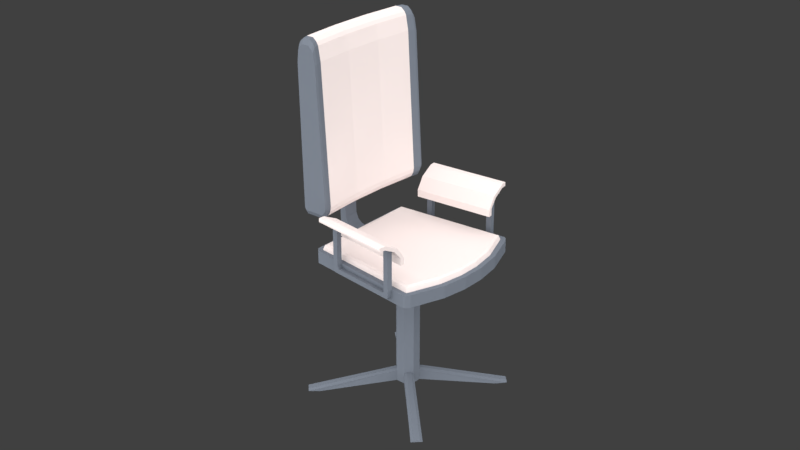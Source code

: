 # Source: chair.blend  (saved by Blender 2.78.0; exported with 4.5.12 LTS)
import bpy
from mathutils import Matrix  # noqa: F401  (used for matrix-valued properties, if any)

bpy.ops.wm.read_factory_settings(use_empty=True)
scene = bpy.context.scene
scene.name = 'Scene'

# ---- collections
col_collection_1 = bpy.data.collections.new('Collection 1'); scene.collection.children.link(col_collection_1)

# ---- materials (node trees are filled in below, after node groups)
mat_science_white_000 = bpy.data.materials.new('Science White.000')
mat_science_white_000.alpha_threshold = 0.0
mat_science_white_000.roughness = 0.5
mat_rubberized_gray_009 = bpy.data.materials.new('Rubberized Gray.009')
mat_rubberized_gray_009.alpha_threshold = 0.0
mat_rubberized_gray_009.diffuse_color = (0.153, 0.173, 0.2079, 1.0)
mat_rubberized_gray_009.roughness = 0.5
mat_rubberized_gray_000 = bpy.data.materials.new('Rubberized Gray.000')
mat_rubberized_gray_000.alpha_threshold = 0.0
mat_rubberized_gray_000.diffuse_color = (0.153, 0.173, 0.2079, 1.0)
mat_rubberized_gray_000.roughness = 0.5
mat_science_white_012 = bpy.data.materials.new('Science White.012')
mat_science_white_012.alpha_threshold = 0.0
mat_science_white_012.roughness = 0.5
mat_rubberized_gray_001 = bpy.data.materials.new('Rubberized Gray.001')
mat_rubberized_gray_001.alpha_threshold = 0.0
mat_rubberized_gray_001.diffuse_color = (0.153, 0.173, 0.2079, 1.0)
mat_rubberized_gray_001.roughness = 0.5

# ---- material node trees
mat_science_white_000.use_nodes = True; mat_science_white_000.node_tree.nodes.clear()
_N = mat_science_white_000.node_tree.nodes; _L = mat_science_white_000.node_tree.links
n0 = _N.new('ShaderNodeOutputMaterial'); n0.name = 'Material Output'; n0.location = (300, 300)
n1 = _N.new('ShaderNodeBsdfDiffuse'); n1.name = 'Diffuse BSDF'; n1.location = (10, 300)
n1.inputs[0].default_value = (0.7991, 0.7011, 0.6795, 1.0)
_L.new(n1.outputs[0], n0.inputs[0])
n0.is_active_output = True

# ---- world
world_world = bpy.data.worlds.new('World'); scene.world = world_world
world_world.color = (0.05088, 0.05088, 0.05088)
world_world.use_sun_shadow = False
world_world.sun_shadow_jitter_overblur = 0.0
world_world.cycles.sampling_method = 'MANUAL'

# ---- cameras
cam_camera = bpy.data.cameras.new('Camera')
cam_camera.clip_end = 100.0
cam_camera.lens = 52.43
cam_camera.sensor_width = 32.0
cam_camera.sensor_height = 18.0
cam_camera.ortho_scale = 7.314
cam_camera.dof.focus_distance = 0.0

# ---- lights
light_lamp = bpy.data.lights.new('Lamp', 'SUN')
light_lamp.transmission_factor = 0.0
light_lamp.cutoff_distance = 30.0
light_lamp.angle = 3.14
light_lamp.energy = 5.0
light_lamp.shadow_buffer_clip_start = 1.001
light_lamp.shadow_soft_size = 1000.0
light_lamp.shadow_cascade_max_distance = 1000.0

# ---- meshes
me_cube_002 = bpy.data.meshes.new('Cube.002')
me_cube_002.from_pydata([(-0.6054, -0.8559, 8.006), (-0.4519, -0.8559, 8.006), (-0.6054, 0.8559, 8.006), (-0.4519, 0.8559, 8.006), (0.2662, 0.8559, -4.915), (-0.2886, 0.8559, -1.392), (-0.6054, 0.8559, 4.43), (-0.4519, 0.8559, 4.43), (-0.179, 0.8559, 0.008362), (0.2662, 0.8559, -2.915), (-0.6054, -0.8559, 4.43), (-0.2886, -0.8559, -1.392), (0.2662, -0.8559, -4.915), (0.2662, -0.8559, -2.915), (-0.179, -0.8559, 0.008369), (-0.4519, -0.8559, 4.43), (0.5406, -0.8248, -4.35), (0.4843, -0.8559, -4.915), (0.4843, -0.8559, -2.915), (0.5406, -0.8248, -3.479), (0.5406, 0.8248, -4.35), (0.4843, 0.8559, -4.915), (0.5406, 0.8248, -3.479), (0.4843, 0.8559, -2.915)], [], [(0, 1, 3, 2), (17, 18, 13, 12), (10, 15, 1, 0), (23, 9, 13, 18), (7, 3, 1, 15), (4, 9, 23, 21), (9, 8, 14, 13), (8, 7, 15, 14), (2, 6, 10, 0), (6, 5, 11, 10), (5, 4, 12, 11), (4, 21, 17, 12), (12, 13, 14, 11), (11, 14, 15, 10), (2, 3, 7, 6), (6, 7, 8, 5), (5, 8, 9, 4), (22, 20, 21, 23), (17, 21, 20, 16), (23, 18, 19, 22), (18, 17, 16, 19), (20, 22, 19, 16)])
me_cube_002.materials.append(mat_science_white_000)
me_cube_002.use_remesh_preserve_volume = False
me_cube_002.use_remesh_preserve_attributes = False
me_cube_002.use_mirror_vertex_groups = False
me_cube_002.update()
me_cube_001 = bpy.data.meshes.new('Cube.001')
me_cube_001.from_pydata([(-1.0, -4.48, -1.923), (-1.0, 4.48, -1.923), (1.0, -4.48, -1.923), (1.0, 4.48, -1.923), (-1.0, 3.813, -3.923), (-1.0, -3.813, -3.923), (1.0, -3.813, -3.923), (1.0, 3.813, -3.923), (-1.0, 3.813, 14.33), (-1.0, 4.48, 14.33), (1.0, 4.48, 14.33), (1.0, -3.813, 14.33), (1.0, -4.48, 14.33), (-1.0, -4.48, 14.33), (-1.0, -3.813, 14.33), (1.0, 3.813, 14.33), (-1.0, -4.152, -3.923), (-1.0, -4.334, -3.792), (-1.0, -4.435, -3.493), (-1.0, -4.48, -3.225), (-1.0, 4.48, -3.225), (-1.0, 4.435, -3.493), (-1.0, 4.334, -3.792), (-1.0, 4.152, -3.923), (1.0, -4.48, -3.225), (1.0, -4.435, -3.493), (1.0, -4.334, -3.792), (1.0, -4.152, -3.923), (1.0, 4.152, -3.923), (1.0, 4.334, -3.792), (1.0, 4.435, -3.493), (1.0, 4.48, -3.225), (-1.0, -3.813, -1.665), (-1.0, -3.644, -2.203), (-1.0, -3.813, -2.372), (-1.0, -3.968, -2.138), (-1.0, 3.644, -2.203), (-1.0, 3.813, -1.665), (-1.0, 3.968, -2.138), (-1.0, 3.813, -2.372), (1.0, 3.813, -1.665), (1.0, 3.644, -2.203), (1.0, 3.813, -2.372), (1.0, 3.968, -2.138), (1.0, -3.644, -2.203), (1.0, -3.813, -1.665), (1.0, -3.968, -2.138), (1.0, -3.813, -2.372)], [], [(6, 47, 46, 2, 24, 25, 26, 27), (2, 46, 45, 11, 12), (23, 28, 7, 4), (17, 26, 25, 18), (0, 2, 12, 13), (40, 43, 3, 10, 15), (16, 17, 18, 19, 0, 35, 34, 5), (29, 22, 21, 30), (4, 7, 6, 5), (28, 29, 30, 31, 3, 43, 42, 7), (37, 40, 15, 8), (41, 36, 33, 44), (11, 14, 13, 12), (10, 9, 8, 15), (1, 38, 37, 8, 9), (7, 42, 41, 44, 47, 6), (3, 1, 9, 10), (5, 34, 33, 36, 39, 4), (4, 39, 38, 1, 20, 21, 22, 23), (20, 1, 3, 31), (5, 6, 27, 16), (24, 2, 0, 19), (28, 23, 22, 29), (20, 31, 30, 21), (16, 27, 26, 17), (24, 19, 18, 25), (45, 32, 14, 11), (32, 33, 34, 35), (36, 37, 38, 39), (40, 41, 42, 43), (44, 45, 46, 47), (36, 41, 40, 37), (32, 45, 44, 33), (32, 35, 0, 13, 14)])
me_cube_001.materials.append(mat_rubberized_gray_009)
me_cube_001.use_remesh_preserve_volume = False
me_cube_001.use_remesh_preserve_attributes = False
me_cube_001.use_mirror_vertex_groups = False
me_cube_001.update()
me_cylinder_003 = bpy.data.meshes.new('Cylinder.003')
me_cylinder_003.from_pydata([(-1.87e-08, 0.5233, -0.9511), (0.37, 0.37, -0.9511), (0.5233, -1.797e-08, -0.9511), (0.37, -0.37, -0.9511), (-3.38e-08, -0.5233, -0.9511), (-0.37, -0.37, -0.9511), (-0.5233, -6.076e-09, -0.9511), (-0.37, 0.37, -0.9511), (0.0, 1.0, -0.8593), (0.7071, 0.7071, -0.8593), (1.0, -4.371e-08, -0.8593), (0.7071, -0.7071, -0.8593), (-8.742e-08, -1.0, -0.8593), (-0.7071, -0.7071, -0.8593), (-1.0, 1.192e-08, -0.8593), (-0.7071, 0.7071, -0.8593), (0.0, 1.0, -0.6182), (0.7071, 0.7071, -0.6182), (1.0, -4.371e-08, -0.6182), (0.7071, -0.7071, -0.6182), (-8.742e-08, -1.0, -0.6182), (-0.7071, -0.7071, -0.6182), (-1.0, 1.192e-08, -0.6182), (-0.7071, 0.7071, -0.6182), (0.7071, 0.7071, -0.6182), (0.7071, 0.7071, -0.8593), (1.0, -4.371e-08, -0.8593), (1.0, -4.371e-08, -0.6182), (0.7071, -0.7071, -0.6182), (0.7071, -0.7071, -0.8593), (-8.742e-08, -1.0, -0.8593), (-8.742e-08, -1.0, -0.6182), (-0.7071, -0.7071, -0.6182), (-0.7071, -0.7071, -0.8593), (-1.0, 1.192e-08, -0.8593), (-1.0, 1.192e-08, -0.6182), (-0.7071, 0.7071, -0.6182), (-0.7071, 0.7071, -0.8593), (0.0, 1.0, -0.8593), (0.0, 1.0, -0.6182), (0.7071, 0.7071, -0.6182), (0.7071, 0.7071, -0.8593), (1.0, -4.371e-08, -0.8593), (1.0, -4.371e-08, -0.6182), (0.7071, -0.7071, -0.6182), (0.7071, -0.7071, -0.8593), (-8.742e-08, -1.0, -0.8593), (-8.742e-08, -1.0, -0.6182), (-0.7071, -0.7071, -0.6182), (-0.7071, -0.7071, -0.8593), (-1.0, 1.192e-08, -0.8593), (-1.0, 1.192e-08, -0.6182), (-0.7071, 0.7071, -0.6182), (-0.7071, 0.7071, -0.8593), (0.0, 1.0, -0.8593), (0.0, 1.0, -0.6182), (0.7071, 0.7071, -0.8593), (1.0, -4.371e-08, -0.8593), (0.7071, -0.7071, -0.8593), (-8.742e-08, -1.0, -0.8593), (-0.7071, -0.7071, -0.8593), (-1.0, 1.192e-08, -0.8593), (-0.7071, 0.7071, -0.8593), (0.0, 1.0, -0.8593), (-7.36, -3.56, -1.012), (-6.53, -3.161, -1.033), (-6.852, -2.382, -1.033), (-7.722, -2.686, -1.012), (3.56, -7.36, -1.012), (3.161, -6.53, -1.033), (2.382, -6.852, -1.033), (2.686, -7.722, -1.012), (7.36, 3.56, -1.012), (6.53, 3.161, -1.033), (6.852, 2.382, -1.033), (7.722, 2.686, -1.012), (-3.56, 7.36, -1.012), (-3.161, 6.53, -1.033), (-2.382, 6.852, -1.033), (-2.686, 7.722, -1.012), (0.7877, 0.5125, -0.6182), (0.7071, 0.7071, -0.6466), (0.7071, 0.7071, -0.6182), (1.0, -4.371e-08, -0.6466), (0.9194, 0.1946, -0.6182), (1.0, -4.371e-08, -0.6182), (0.5125, -0.7877, -0.6182), (0.7071, -0.7071, -0.6466), (0.7071, -0.7071, -0.6182), (-8.742e-08, -1.0, -0.6466), (0.1946, -0.9194, -0.6182), (-8.742e-08, -1.0, -0.6182), (-0.7877, -0.5125, -0.6182), (-0.7071, -0.7071, -0.6466), (-0.7071, -0.7071, -0.6182), (-1.0, 1.192e-08, -0.6466), (-0.9194, -0.1946, -0.6182), (-1.0, 1.192e-08, -0.6182), (-0.5125, 0.7877, -0.6182), (-0.7071, 0.7071, -0.6466), (-0.7071, 0.7071, -0.6182), (0.0, 1.0, -0.6466), (-0.1946, 0.9194, -0.6182), (0.0, 1.0, -0.6182), (-7.36, -3.56, -1.012), (-7.44, -3.366, -0.9838), (-7.641, -2.881, -0.9838), (-7.722, -2.686, -1.012), (3.56, -7.36, -1.012), (3.366, -7.44, -0.9838), (2.881, -7.641, -0.9838), (2.686, -7.722, -1.012), (7.36, 3.56, -1.012), (7.44, 3.366, -0.9838), (7.641, 2.881, -0.9838), (7.722, 2.686, -1.012), (-3.56, 7.36, -1.012), (-3.366, 7.44, -0.9838), (-2.881, 7.641, -0.9838), (-2.686, 7.722, -1.012), (-2.464e-09, 0.8823, 1.0), (0.0, 1.0, 0.9709), (0.6239, 0.6239, 1.0), (0.7071, 0.7071, 0.9709), (0.8823, -3.903e-08, 1.0), (1.0, -4.371e-08, 0.9709), (0.6239, -0.6239, 1.0), (0.7071, -0.7071, 0.9709), (-7.968e-08, -0.8823, 1.0), (-8.742e-08, -1.0, 0.9709), (-0.6239, -0.6239, 1.0), (-0.7071, -0.7071, 0.9709), (-0.8823, 1.103e-08, 1.0), (-1.0, 1.192e-08, 0.9709), (-0.6239, 0.6239, 1.0), (-0.7071, 0.7071, 0.9709)], [], [(23, 135, 121, 16), (18, 125, 127, 19), (19, 127, 129, 20), (20, 129, 131, 21), (21, 131, 133, 22), (22, 133, 135, 23), (17, 123, 125, 18), (122, 120, 134, 132, 130, 128, 126, 124), (0, 1, 2, 3, 4, 5, 6, 7), (1, 0, 8, 9), (2, 1, 9, 10), (3, 2, 10, 11), (4, 3, 11, 12), (5, 4, 12, 13), (6, 5, 13, 14), (7, 6, 14, 15), (0, 7, 15, 8), (12, 11, 29, 30), (14, 22, 23, 15), (17, 18, 27, 24), (12, 20, 21, 13), (11, 19, 28, 29), (10, 18, 19, 11), (14, 13, 33, 34), (8, 16, 17, 9), (31, 30, 46, 47), (36, 39, 55, 52), (30, 29, 45, 46), (39, 38, 54, 55), (9, 17, 24, 25), (16, 8, 38, 39), (22, 14, 34, 35), (23, 16, 39, 36), (10, 9, 25, 26), (20, 12, 30, 31), (21, 22, 35, 32), (18, 10, 26, 27), (15, 23, 36, 37), (8, 15, 37, 38), (19, 20, 31, 28), (13, 21, 32, 33), (86, 90, 110, 109), (54, 53, 62, 63), (45, 44, 88, 87, 58), (98, 102, 118, 117), (32, 35, 51, 48), (33, 32, 48, 49), (28, 31, 47, 44), (34, 33, 49, 50), (25, 24, 40, 41), (24, 27, 43, 40), (35, 34, 50, 51), (26, 25, 41, 42), (37, 36, 52, 53), (27, 26, 42, 43), (38, 37, 53, 54), (29, 28, 44, 45), (52, 55, 103, 102, 98, 100), (72, 112, 113, 114, 115, 75), (76, 116, 117, 118, 119, 79), (83, 57, 74, 75, 115), (64, 104, 105, 106, 107, 67), (46, 45, 58, 59), (62, 99, 116, 76, 77), (49, 48, 94, 93, 60), (60, 93, 104, 64, 65), (92, 96, 106, 105), (58, 87, 108, 68, 69), (50, 49, 60, 61), (80, 84, 114, 113), (56, 81, 112, 72, 73), (53, 52, 100, 99, 62), (42, 41, 56, 57), (61, 60, 65, 66), (51, 50, 61, 95, 97), (48, 51, 97, 96, 92, 94), (95, 61, 66, 67, 107), (59, 58, 69, 70), (47, 46, 59, 89, 91), (44, 47, 91, 90, 86, 88), (89, 59, 70, 71, 111), (57, 56, 73, 74), (40, 43, 85, 84, 80, 82), (43, 42, 57, 83, 85), (63, 62, 77, 78), (101, 63, 78, 79, 119), (55, 54, 63, 101, 103), (64, 67, 66, 65), (68, 71, 70, 69), (72, 75, 74, 73), (76, 79, 78, 77), (68, 108, 109, 110, 111, 71), (80, 81, 82), (83, 84, 85), (86, 87, 88), (89, 90, 91), (92, 93, 94), (95, 96, 97), (98, 99, 100), (101, 102, 103), (106, 96, 95, 107), (92, 105, 104, 93), (110, 90, 89, 111), (86, 109, 108, 87), (83, 115, 114, 84), (112, 81, 80, 113), (101, 119, 118, 102), (116, 99, 98, 117), (41, 40, 82, 81, 56), (123, 121, 120, 122), (125, 123, 122, 124), (127, 125, 124, 126), (129, 127, 126, 128), (131, 129, 128, 130), (133, 131, 130, 132), (135, 133, 132, 134), (121, 135, 134, 120), (16, 121, 123, 17)])
me_cylinder_003.materials.append(mat_rubberized_gray_000)
me_cylinder_003.materials.append(mat_science_white_012)
me_cylinder_003.materials.append(mat_rubberized_gray_009)
me_cylinder_003.use_remesh_preserve_volume = False
me_cylinder_003.use_remesh_preserve_attributes = False
me_cylinder_003.use_mirror_vertex_groups = False
me_cylinder_003.update()
me_cylinder_002 = bpy.data.meshes.new('Cylinder.002')
me_cylinder_002.from_pydata([(2.993, -5.993, 5.802), (-6.333, -2.175, 5.802), (3.075, -5.795, 5.527), (-6.251, -1.976, 5.527), (2.415, -7.407, 5.795), (-6.911, -3.588, 5.795), (-6.961, -3.709, 5.513), (2.365, -7.528, 5.513), (-6.514, -2.618, 5.926), (2.812, -6.437, 5.926), (2.935, -6.135, 5.863), (-6.391, -2.316, 5.863), (-6.858, -3.457, 5.857), (2.468, -7.275, 5.857), (2.587, -6.985, 5.923), (-6.739, -3.166, 5.923), (3.164, -5.576, 2.677), (-6.162, -1.757, 2.677), (-6.094, -1.593, 2.715), (3.232, -5.411, 2.715), (-6.007, -1.38, 2.879), (3.319, -5.198, 2.879), (3.296, -5.255, 2.791), (-6.03, -1.437, 2.791), (-6.797, -3.308, 2.669), (2.529, -7.127, 2.669), (2.46, -7.295, 2.744), (-6.866, -3.477, 2.744), (-3.317, -3.675, 5.801), (-0.2085, -4.948, 5.801), (-0.1272, -4.749, 5.525), (-3.236, -3.476, 5.525), (-0.7872, -6.361, 5.794), (-3.896, -5.088, 5.794), (-3.945, -5.209, 5.512), (-0.8367, -6.482, 5.512), (-3.499, -4.118, 5.925), (-0.39, -5.391, 5.925), (-0.2665, -5.089, 5.862), (-3.375, -3.817, 5.862), (-3.842, -4.957, 5.856), (-0.7334, -6.23, 5.856), (-0.6144, -5.939, 5.922), (-3.723, -4.666, 5.922), (-0.0375, -4.53, 2.676), (-3.146, -3.257, 2.676), (-3.079, -3.093, 2.714), (0.02984, -4.366, 2.714), (-2.992, -2.88, 2.878), (0.1171, -4.153, 2.878), (0.09377, -4.21, 2.79), (-3.015, -2.937, 2.79), (-3.781, -4.809, 2.667), (-0.6726, -6.081, 2.667), (-0.7416, -6.25, 2.743), (-3.85, -4.977, 2.743), (-7.589, -3.116, 5.484), (-7.444, -3.322, 5.514), (-7.548, -3.016, 5.716), (-7.394, -3.201, 5.796), (-7.001, -1.68, 5.722), (-6.816, -1.788, 5.803), (-6.931, -1.508, 5.484), (-6.734, -1.59, 5.527), (3.27, -7.445, 5.716), (2.979, -7.464, 5.796), (3.229, -7.545, 5.484), (2.93, -7.585, 5.514), (3.887, -5.937, 5.484), (3.639, -5.853, 5.527), (3.817, -6.109, 5.722), (3.558, -6.051, 5.803), (-7.169, -2.09, 5.834), (-6.997, -2.231, 5.927), (-7.049, -1.799, 5.773), (-6.874, -1.93, 5.864), (3.428, -7.057, 5.831), (3.152, -7.042, 5.924), (3.313, -7.338, 5.767), (3.033, -7.333, 5.858), (-7.504, -2.909, 5.767), (-7.341, -3.07, 5.858), (-7.389, -2.628, 5.831), (-7.222, -2.779, 5.924), (3.768, -6.228, 5.773), (3.5, -6.193, 5.864), (3.649, -6.519, 5.834), (3.377, -6.494, 5.927), (-6.693, -0.9287, 2.912), (-6.49, -0.9928, 2.88), (-6.703, -0.9528, 2.874), (-6.513, -1.05, 2.792), (-6.759, -1.091, 2.808), (-6.577, -1.206, 2.716), (-6.823, -1.245, 2.771), (-6.645, -1.37, 2.678), (3.995, -5.674, 2.771), (3.729, -5.633, 2.678), (4.058, -5.52, 2.808), (3.796, -5.469, 2.716), (4.114, -5.382, 2.874), (3.86, -5.313, 2.792), (4.124, -5.358, 2.912), (3.884, -5.256, 2.879), (-7.451, -2.781, 2.763), (-7.28, -2.922, 2.669), (-7.497, -2.892, 2.813), (-7.349, -3.09, 2.745), (3.32, -7.321, 2.813), (3.025, -7.353, 2.745), (3.366, -7.21, 2.763), (3.094, -7.185, 2.669)], [], [(1, 61, 75, 11), (13, 79, 77, 14), (0, 71, 69, 2), (79, 13, 4, 65), (61, 1, 3, 63), (21, 2, 69, 103), (12, 81, 59, 5), (89, 20, 23, 91), (81, 12, 15, 83), (27, 6, 57, 107), (71, 0, 10, 85), (17, 95, 93, 18), (95, 17, 24, 105), (105, 24, 27, 107), (97, 16, 19, 99), (5, 59, 57, 6), (55, 34, 6, 27), (25, 111, 109, 26), (53, 25, 26, 54), (16, 97, 111, 25), (44, 16, 25, 53), (18, 93, 91, 23), (49, 21, 22, 50), (99, 19, 22, 101), (45, 17, 18, 46), (21, 103, 101, 22), (46, 18, 23, 51), (65, 4, 7, 67), (49, 30, 2, 21), (9, 87, 85, 10), (41, 13, 14, 42), (9, 14, 77, 87), (37, 9, 10, 38), (96, 98, 100, 102, 68, 70, 84, 86, 76, 78, 64, 66, 108, 110), (33, 5, 6, 34), (89, 63, 3, 20), (29, 0, 2, 30), (83, 15, 8, 73), (28, 1, 11, 39), (73, 8, 11, 75), (37, 42, 14, 9), (109, 67, 7, 26), (40, 12, 5, 33), (13, 41, 32, 4), (41, 40, 33, 32), (8, 15, 43, 36), (36, 43, 42, 37), (0, 29, 38, 10), (29, 28, 39, 38), (1, 28, 31, 3), (28, 29, 30, 31), (4, 32, 35, 7), (32, 33, 34, 35), (8, 36, 39, 11), (36, 37, 38, 39), (12, 40, 43, 15), (40, 41, 42, 43), (20, 3, 31, 48), (48, 31, 30, 49), (19, 47, 50, 22), (47, 46, 51, 50), (16, 44, 47, 19), (44, 45, 46, 47), (20, 48, 51, 23), (48, 49, 50, 51), (17, 45, 52, 24), (45, 44, 53, 52), (24, 52, 55, 27), (52, 53, 54, 55), (26, 7, 35, 54), (54, 35, 34, 55), (62, 60, 61, 63), (70, 68, 69, 71), (66, 64, 65, 67), (58, 56, 57, 59), (74, 72, 73, 75), (86, 84, 85, 87), (82, 80, 81, 83), (78, 76, 77, 79), (59, 81, 80, 58), (83, 73, 72, 82), (75, 61, 60, 74), (64, 78, 79, 65), (84, 70, 71, 85), (87, 77, 76, 86), (98, 96, 97, 99), (94, 92, 93, 95), (90, 88, 89, 91), (102, 100, 101, 103), (63, 89, 88, 62), (91, 93, 92, 90), (100, 98, 99, 101), (68, 102, 103, 69), (106, 104, 105, 107), (110, 108, 109, 111), (108, 66, 67, 109), (56, 106, 107, 57), (95, 105, 104, 94), (96, 110, 111, 97), (104, 106, 56, 58, 80, 82, 72, 74, 60, 62, 88, 90, 92, 94)])
me_cylinder_002.polygons.foreach_set('material_index', [0, 0, 0, 0, 0, 0, 0, 0, 0, 0, 0, 0, 0, 0, 0, 0, 1, 0, 1, 0, 1, 0, 1, 0, 1, 0, 1, 0, 1, 0, 1, 0, 1, 0, 1, 0, 1, 0, 1, 0, 1, 0, 1, 1, 1, 1, 1, 1, 1, 1, 1, 1, 1, 1, 1, 1, 1, 1, 1, 1, 1, 1, 1, 1, 1, 1, 1, 1, 1, 1, 1, 0, 0, 0, 0, 0, 0, 0, 0, 0, 0, 0, 0, 0, 0, 0, 0, 0, 0, 0, 0, 0, 0, 0, 0, 0, 0, 0, 0, 0])
me_cylinder_002.materials.append(mat_rubberized_gray_000)
me_cylinder_002.materials.append(mat_science_white_000)
me_cylinder_002.materials.append(mat_rubberized_gray_009)
me_cylinder_002.use_remesh_preserve_volume = False
me_cylinder_002.use_remesh_preserve_attributes = False
me_cylinder_002.use_mirror_vertex_groups = False
me_cylinder_002.update()
me_cylinder_001 = bpy.data.meshes.new('Cylinder.001')
me_cylinder_001.from_pydata([(-3.262, -2.693, 1.726), (-0.4149, 4.182, 1.726), (0.4093, -4.213, 1.726), (3.257, 2.661, 1.726), (-3.17, -2.469, 1.576), (-3.262, -2.693, 1.662), (-0.4149, 4.182, 1.662), (-0.5073, 3.959, 1.576), (0.4093, -4.213, 1.662), (0.5017, -3.99, 1.576), (3.164, 2.438, 1.576), (3.257, 2.661, 1.662), (-2.702, -1.339, 1.489), (-3.033, -2.139, 1.512), (-0.6439, 3.629, 1.512), (-0.9755, 2.829, 1.489), (0.6384, -3.66, 1.512), (0.97, -2.86, 1.489), (2.696, 1.308, 1.489), (3.028, 2.108, 1.512)], [], [(19, 14, 7, 10), (18, 19, 10, 11, 3, 2, 8, 9, 16, 17), (3, 1, 0, 2), (6, 1, 3, 11), (8, 2, 0, 5), (12, 13, 4, 5, 0, 1, 6, 7, 14, 15), (6, 11, 10, 7), (8, 5, 4, 9), (15, 18, 17, 12), (18, 15, 14, 19), (12, 17, 16, 13), (13, 16, 9, 4)])
me_cylinder_001.materials.append(mat_science_white_000)
me_cylinder_001.use_remesh_preserve_volume = False
me_cylinder_001.use_remesh_preserve_attributes = False
me_cylinder_001.use_mirror_vertex_groups = False
me_cylinder_001.update()
me_cylinder_000 = bpy.data.meshes.new('Cylinder.000')
me_cylinder_000.from_pydata([(-6.376, -2.906, 1.696), (-6.552, -2.478, 1.696), (-5.707, -2.317, 2.04), (-5.704, -2.324, 2.04), (-3.389, 6.987, 1.696), (-3.19, 6.202, 2.04), (-3.202, 6.198, 2.04), (2.912, -6.399, 1.696), (2.485, -6.576, 1.696), (2.421, -5.689, 2.04), (2.428, -5.686, 2.04), (7.368, 2.531, 1.696), (6.679, 2.105, 2.04), (6.673, 2.117, 2.04), (-6.376, -2.906, 1.936), (-6.552, -2.478, 1.936), (-3.389, 6.987, 1.936), (7.368, 2.531, 1.936), (2.912, -6.399, 1.936), (2.485, -6.576, 1.936), (-6.078, -2.607, 1.936), (-6.131, -2.478, 1.936), (-3.507, 6.506, 1.936), (-3.358, 6.551, 1.936), (7.038, 2.245, 1.936), (7.111, 2.107, 1.936), (2.615, -6.1, 1.936), (2.486, -6.154, 1.936), (-2.557, -4.488, 1.936), (-2.557, -4.488, 1.696), (-1.389, -4.972, 1.696), (-1.389, -4.972, 1.936), (-1.641, -5.581, 1.708), (-2.809, -5.097, 1.708), (-1.838, -6.054, 5.41), (-3.005, -5.57, 5.41), (-1.989, -6.421, 1.854), (-1.839, -6.057, 1.747), (-3.006, -5.573, 1.747), (-3.157, -5.937, 1.854), (-1.534, -5.321, 1.955), (-1.939, -6.3, 1.955), (-1.736, -5.81, 1.953), (-2.701, -4.837, 1.955), (-2.904, -5.326, 1.953), (-3.107, -5.816, 1.955), (-1.654, -5.612, 2.019), (-1.736, -5.81, 2.133), (-1.819, -6.008, 2.019), (-2.904, -5.326, 2.133), (-2.822, -5.128, 2.019), (-2.986, -5.525, 2.019), (-3.085, -5.762, 5.457), (-1.917, -6.246, 5.457), (-3.176, -5.984, 5.457), (-2.009, -6.468, 5.457), (-0.48, 6.855, 1.696), (1.576, 6.354, 1.696), (3.41, 5.595, 1.696), (5.219, 4.495, 1.696), (5.219, 4.495, 1.936), (3.41, 5.595, 1.936), (1.576, 6.354, 1.936), (-0.48, 6.855, 1.936), (4.999, 4.152, 1.936), (3.197, 5.261, 1.936), (1.491, 5.967, 1.936), (-0.5676, 6.458, 1.936), (4.751, 3.929, 2.04), (3.022, 4.996, 2.04), (1.427, 5.657, 2.04), (-0.55, 6.125, 2.04), (-3.908, 6.739, 1.696), (-3.785, 6.865, 1.696), (-3.785, 6.865, 1.936), (-3.908, 6.739, 1.936), (-3.806, 6.769, 1.936), (7.562, 2.165, 1.696), (7.561, 1.989, 1.696), (7.561, 1.989, 1.936), (7.562, 2.165, 1.936), (7.509, 2.082, 1.936), (-5.977, -2.505, 2.016), (-5.988, -2.477, 2.016), (-3.379, 6.393, 2.016), (-3.347, 6.403, 2.016), (6.926, 2.148, 2.016), (6.942, 2.118, 2.016), (2.514, -5.999, 2.016), (2.486, -6.011, 2.016), (-0.5972, 6.322, 2.016), (1.462, 5.835, 2.016), (3.124, 5.147, 2.016), (4.924, 4.035, 2.016), (-1.942, -6.307, 1.955), (-2.104, -6.373, 1.949), (-1.989, -6.421, 1.854), (-3.043, -5.984, 1.949), (-3.11, -5.823, 1.955), (-3.157, -5.937, 1.854), (-2.205, -6.618, 5.41), (-2.044, -6.552, 5.437), (-3.212, -6.069, 5.437), (-3.144, -6.229, 5.41)], [], [(8, 19, 31, 30), (80, 77, 11, 17), (21, 22, 76, 75, 15), (66, 65, 61, 62), (0, 14, 15, 1), (1, 15, 75, 72), (72, 73, 4, 56, 57, 58, 59, 11, 77, 78, 7, 8, 30, 29, 0, 1), (19, 8, 7, 18), (57, 62, 61, 58), (20, 21, 15, 14), (25, 26, 18, 79, 81), (26, 27, 19, 18), (22, 23, 16, 74, 76), (27, 20, 14, 28, 31, 19), (23, 67, 63, 16), (82, 83, 21, 20), (84, 85, 23, 22), (86, 87, 25, 24), (88, 89, 27, 26), (83, 84, 22, 21), (89, 82, 20, 27), (87, 88, 26, 25), (85, 90, 67, 23), (97, 95, 100, 103), (29, 28, 14, 0), (31, 28, 43, 40), (29, 30, 32, 33), (51, 50, 43, 44, 45), (94, 41, 48, 47, 34, 53, 55, 101), (45, 44, 33, 38, 39, 99, 98), (32, 42, 41, 94, 96, 36, 37), (28, 29, 33, 44, 43), (34, 35, 52, 53), (55, 54, 102, 103, 100, 101), (30, 31, 40, 42, 32), (36, 39, 38, 37), (33, 32, 37, 38), (47, 49, 35, 34), (40, 46, 48, 41, 42), (49, 51, 45, 98, 102, 54, 52, 35), (46, 47, 48), (49, 50, 51), (49, 47, 46, 50), (40, 43, 50, 46), (53, 52, 54, 55), (12, 13, 68, 69, 70, 71, 5, 6, 2, 3, 9, 10), (93, 86, 24, 64), (91, 92, 65, 66), (64, 24, 17, 60), (16, 4, 73, 74), (59, 60, 17, 11), (91, 66, 67, 90), (93, 64, 65, 92), (66, 62, 63, 67), (64, 60, 61, 65), (62, 57, 56, 63), (60, 59, 58, 61), (4, 16, 63, 56), (74, 75, 76), (72, 75, 74, 73), (24, 25, 81, 80, 17), (79, 80, 81), (79, 78, 77, 80), (78, 79, 18, 7), (3, 2, 83, 82), (6, 5, 85, 84), (13, 12, 87, 86), (10, 9, 89, 88), (2, 6, 84, 83), (9, 3, 82, 89), (12, 10, 88, 87), (71, 70, 91, 90), (69, 68, 93, 92), (70, 69, 92, 91), (68, 13, 86, 93), (5, 71, 90, 85), (94, 95, 96), (97, 98, 99), (94, 101, 100, 95), (102, 98, 97, 103), (36, 96, 95, 97, 99, 39)])
me_cylinder_000.polygons.foreach_set('material_index', [0, 0, 0, 0, 0, 0, 0, 0, 0, 0, 0, 0, 0, 0, 0, 1, 1, 1, 1, 1, 1, 1, 1, 0, 0, 0, 0, 0, 0, 0, 0, 0, 0, 0, 0, 0, 0, 0, 0, 0, 0, 0, 0, 0, 0, 1, 1, 1, 0, 0, 0, 1, 1, 0, 0, 0, 0, 0, 0, 0, 0, 0, 0, 0, 1, 1, 1, 1, 1, 1, 1, 1, 1, 1, 1, 1, 0, 0, 0, 0, 0])
me_cylinder_000.materials.append(mat_rubberized_gray_009)
me_cylinder_000.materials.append(mat_science_white_000)
me_cylinder_000.use_remesh_preserve_volume = False
me_cylinder_000.use_remesh_preserve_attributes = False
me_cylinder_000.use_mirror_vertex_groups = False
me_cylinder_000.update()
me_cylinder_020 = bpy.data.meshes.new('Cylinder.020')
me_cylinder_020.from_pydata([(1.341e-07, 0.5627, 0.9979), (1.341e-07, 0.5627, 1.753), (0.3979, 0.3979, 0.9979), (0.3979, 0.3979, 1.753), (0.5627, 7.351e-06, 0.9979), (0.5627, 7.351e-06, 1.753), (0.3979, -0.3979, 0.9979), (0.3979, -0.3979, 1.753), (-1.833e-07, -0.5627, 0.9979), (-1.833e-07, -0.5627, 1.753), (-0.3979, -0.3979, 0.9979), (-0.3979, -0.3979, 1.753), (-0.5627, 7.889e-06, 0.9979), (-0.5627, 7.889e-06, 1.753), (-0.3979, 0.3979, 0.9979), (-0.3979, 0.3979, 1.753)], [], [(0, 1, 3, 2), (2, 3, 5, 4), (4, 5, 7, 6), (6, 7, 9, 8), (8, 9, 11, 10), (10, 11, 13, 12), (3, 1, 15, 13, 11, 9, 7, 5), (12, 13, 15, 14), (14, 15, 1, 0), (0, 2, 4, 6, 8, 10, 12, 14)])
me_cylinder_020.materials.append(mat_rubberized_gray_000)
me_cylinder_020.materials.append(mat_science_white_012)
me_cylinder_020.materials.append(mat_rubberized_gray_009)
me_cylinder_020.use_remesh_preserve_volume = False
me_cylinder_020.use_remesh_preserve_attributes = False
me_cylinder_020.use_mirror_vertex_groups = False
me_cylinder_020.update()
me_cube_000 = bpy.data.meshes.new('Cube.000')
me_cube_000.from_pydata([(-1.0, -4.48, -1.923), (-1.0, 4.48, -1.923), (1.0, -4.48, -1.923), (1.0, 4.48, -1.923), (-1.0, 3.813, -3.923), (-1.0, -3.813, -3.923), (1.0, -3.813, -3.923), (1.0, 3.813, -3.923), (-1.0, 3.813, 14.33), (-1.0, 4.48, 14.33), (1.0, 4.48, 14.33), (1.0, -3.813, 14.33), (1.0, -4.48, 14.33), (-1.0, -4.48, 14.33), (-1.0, -3.813, 14.33), (1.0, 3.813, 14.33), (-1.0, -4.152, -3.923), (-1.0, -4.334, -3.792), (-1.0, -4.435, -3.493), (-1.0, -4.48, -3.225), (-1.0, 4.48, -3.225), (-1.0, 4.435, -3.493), (-1.0, 4.334, -3.792), (-1.0, 4.152, -3.923), (1.0, -4.48, -3.225), (1.0, -4.435, -3.493), (1.0, -4.334, -3.792), (1.0, -4.152, -3.923), (1.0, 4.152, -3.923), (1.0, 4.334, -3.792), (1.0, 4.435, -3.493), (1.0, 4.48, -3.225), (-1.0, -3.813, -1.665), (-1.0, -3.644, -2.203), (-1.0, -3.813, -2.372), (-1.0, -3.968, -2.138), (-1.0, 3.644, -2.203), (-1.0, 3.813, -1.665), (-1.0, 3.968, -2.138), (-1.0, 3.813, -2.372), (1.0, 3.813, -1.665), (1.0, 3.644, -2.203), (1.0, 3.813, -2.372), (1.0, 3.968, -2.138), (1.0, -3.644, -2.203), (1.0, -3.813, -1.665), (1.0, -3.968, -2.138), (1.0, -3.813, -2.372)], [], [(6, 47, 46, 2, 24, 25, 26, 27), (2, 46, 45, 11, 12), (23, 28, 7, 4), (17, 26, 25, 18), (0, 2, 12, 13), (40, 43, 3, 10, 15), (16, 17, 18, 19, 0, 35, 34, 5), (29, 22, 21, 30), (4, 7, 6, 5), (28, 29, 30, 31, 3, 43, 42, 7), (37, 40, 15, 8), (41, 36, 33, 44), (11, 14, 13, 12), (10, 9, 8, 15), (1, 38, 37, 8, 9), (7, 42, 41, 44, 47, 6), (3, 1, 9, 10), (5, 34, 33, 36, 39, 4), (4, 39, 38, 1, 20, 21, 22, 23), (20, 1, 3, 31), (5, 6, 27, 16), (24, 2, 0, 19), (28, 23, 22, 29), (20, 31, 30, 21), (16, 27, 26, 17), (24, 19, 18, 25), (45, 32, 14, 11), (32, 33, 34, 35), (36, 37, 38, 39), (40, 41, 42, 43), (44, 45, 46, 47), (36, 41, 40, 37), (32, 45, 44, 33), (32, 35, 0, 13, 14)])
me_cube_000.materials.append(mat_rubberized_gray_001)
me_cube_000.use_remesh_preserve_volume = False
me_cube_000.use_remesh_preserve_attributes = False
me_cube_000.use_mirror_vertex_groups = False
me_cube_000.update()
me_cube_003 = bpy.data.meshes.new('Cube.003')
me_cube_003.from_pydata([(-0.6054, -0.8559, 8.006), (-0.4519, -0.8559, 8.006), (-0.6054, 0.8559, 8.006), (-0.4519, 0.8559, 8.006), (0.2662, 0.8559, -4.915), (-0.2886, 0.8559, -1.392), (-0.6054, 0.8559, 4.43), (-0.4519, 0.8559, 4.43), (-0.179, 0.8559, 0.008358), (0.2662, 0.8559, -2.915), (-0.6054, -0.8559, 4.43), (-0.2886, -0.8559, -1.392), (0.2662, -0.8559, -4.915), (0.2662, -0.8559, -2.915), (-0.179, -0.8559, 0.008366), (-0.4519, -0.8559, 4.43), (0.5406, -0.8248, -4.35), (0.4843, -0.8559, -4.915), (0.4843, -0.8559, -2.915), (0.5406, -0.8248, -3.479), (0.5406, 0.8248, -4.35), (0.4843, 0.8559, -4.915), (0.5406, 0.8248, -3.479), (0.4843, 0.8559, -2.915)], [], [(0, 1, 3, 2), (17, 18, 13, 12), (10, 15, 1, 0), (23, 9, 13, 18), (7, 3, 1, 15), (4, 9, 23, 21), (9, 8, 14, 13), (8, 7, 15, 14), (2, 6, 10, 0), (6, 5, 11, 10), (5, 4, 12, 11), (4, 21, 17, 12), (12, 13, 14, 11), (11, 14, 15, 10), (2, 3, 7, 6), (6, 7, 8, 5), (5, 8, 9, 4), (22, 20, 21, 23), (17, 21, 20, 16), (23, 18, 19, 22), (18, 17, 16, 19), (20, 22, 19, 16)])
me_cube_003.materials.append(mat_science_white_000)
me_cube_003.use_remesh_preserve_volume = False
me_cube_003.use_remesh_preserve_attributes = False
me_cube_003.use_mirror_vertex_groups = False
me_cube_003.update()

# ---- objects
ob_cube_001 = bpy.data.objects.new('Cube.001', me_cube_002)
ob_cube = bpy.data.objects.new('Cube', me_cube_001)
ob_chair_004 = bpy.data.objects.new('Chair.004', me_cylinder_003)
ob_chair_003 = bpy.data.objects.new('Chair.003', me_cylinder_002)
ob_chair_002 = bpy.data.objects.new('Chair.002', me_cylinder_001)
ob_chair_001 = bpy.data.objects.new('Chair.001', me_cylinder_000)
ob_lamp = bpy.data.objects.new('Lamp', light_lamp)
ob_camera = bpy.data.objects.new('Camera', cam_camera)
ob_chair = bpy.data.objects.new('Chair', me_cylinder_020)
ob_cube_002 = bpy.data.objects.new('Cube.002', me_cube_000)
ob_cube_003 = bpy.data.objects.new('Cube.003', me_cube_003)

# ---- transforms, parenting, visibility, modifiers, constraints
ob_cube_001.location = (0.4296, 0.03251, 1.134)
ob_cube_001.rotation_euler = (-4.168e-10, -2.338e-11, -0.1099)
ob_cube_001.scale = (0.1516, 0.2776, -0.01163)
ob_cube_001.lineart.crease_threshold = 0.0
ob_cube.location = (0.4171, 0.03467, 0.9204)
ob_cube.rotation_euler = (-4.168e-10, -2.338e-11, -0.1099)
ob_cube.scale = (0.01517, 0.04775, 0.01613)
ob_cube.lineart.crease_threshold = 0.0
ob_chair_004.location = (0.0002525, 0.0002619, 0.3183)
ob_chair_004.rotation_euler = (0.0, -0.0, 0.3922)
ob_chair_004.scale = (0.07045, 0.07045, 0.3045)
ob_chair_004.lineart.crease_threshold = 0.0
ob_chair_003.location = (0.0002525, 0.0002619, 0.3183)
ob_chair_003.rotation_euler = (0.0, -0.0, 0.3922)
ob_chair_003.scale = (0.0672, 0.0699, 0.3045)
ob_chair_003.lineart.crease_threshold = 0.0
_m = ob_chair_003.modifiers.new('Decimate', 'DECIMATE')
ob_chair_002.location = (0.0002525, 0.0002619, 0.3183)
ob_chair_002.rotation_euler = (0.0, -0.0, 0.3922)
ob_chair_002.scale = (0.07045, 0.07045, 0.3045)
ob_chair_002.lineart.crease_threshold = 0.0
ob_chair_001.location = (0.0002525, 0.0002619, 0.3183)
ob_chair_001.rotation_euler = (0.0, -0.0, 0.3922)
ob_chair_001.scale = (0.07045, 0.07045, 0.3045)
ob_chair_001.lineart.crease_threshold = 0.0
ob_lamp.location = (-1.324, -2.742, 5.904)
ob_lamp.rotation_euler = (0.6503, 0.05522, 1.866)
ob_lamp.lock_rotations_4d = False
ob_lamp.empty_display_type = 'ARROWS'
ob_lamp.color = (0.0, 0.0, 0.0, 0.0)
ob_lamp.lineart.crease_threshold = 0.0
ob_camera.location = (4.902, 4.13, 4.229)
ob_camera.rotation_euler = (1.109, -0.0, 2.278)
ob_camera.lock_rotations_4d = False
ob_camera.empty_display_type = 'ARROWS'
ob_camera.color = (0.0, 0.0, 0.0, 0.0)
ob_camera.display_type = 'WIRE'
ob_camera.lineart.crease_threshold = 0.0
ob_chair.location = (0.0002525, 0.0002619, 0.3183)
ob_chair.rotation_euler = (0.0, -0.0, 0.3922)
ob_chair.scale = (0.07045, 0.07045, 0.3045)
ob_chair.lineart.crease_threshold = 0.0
ob_cube_002.location = (-0.4162, 0.03388, 0.9204)
ob_cube_002.rotation_euler = (-4.168e-10, -2.338e-11, -3.037)
ob_cube_002.scale = (0.01517, 0.04775, 0.01613)
ob_cube_002.lineart.crease_threshold = 0.0
ob_cube_003.location = (-0.429, 0.03331, 1.134)
ob_cube_003.rotation_euler = (-4.168e-10, -2.338e-11, -3.037)
ob_cube_003.scale = (0.1516, 0.2776, -0.01163)
ob_cube_003.lineart.crease_threshold = 0.0

# ---- collection membership
col_collection_1.objects.link(ob_cube_001)
col_collection_1.objects.link(ob_cube)
col_collection_1.objects.link(ob_chair_004)
col_collection_1.objects.link(ob_chair_003)
col_collection_1.objects.link(ob_chair_002)
col_collection_1.objects.link(ob_chair_001)
col_collection_1.objects.link(ob_lamp)
col_collection_1.objects.link(ob_camera)
col_collection_1.objects.link(ob_chair)
col_collection_1.objects.link(ob_cube_002)
col_collection_1.objects.link(ob_cube_003)

# ---- scene / render settings (as saved in the file)
scene.camera = ob_camera
scene.frame_start = 1; scene.frame_end = 250; scene.frame_set(1)
scene.render.engine = 'CYCLES'
scene.render.resolution_percentage = 50
scene.render.dither_intensity = 0.0
scene.render.use_freestyle = True
scene.render.line_thickness = 0.2
scene.cycles.use_denoising = False
scene.cycles.samples = 350
scene.cycles.sampling_pattern = 'TABULATED_SOBOL'
scene.cycles.light_sampling_threshold = 0.0
scene.cycles.use_adaptive_sampling = False
scene.cycles.use_light_tree = False
scene.cycles.blur_glossy = 0.0
scene.cycles.sample_clamp_indirect = 0.0
scene.view_settings.view_transform = 'Standard'
bpy.context.view_layer.update()
